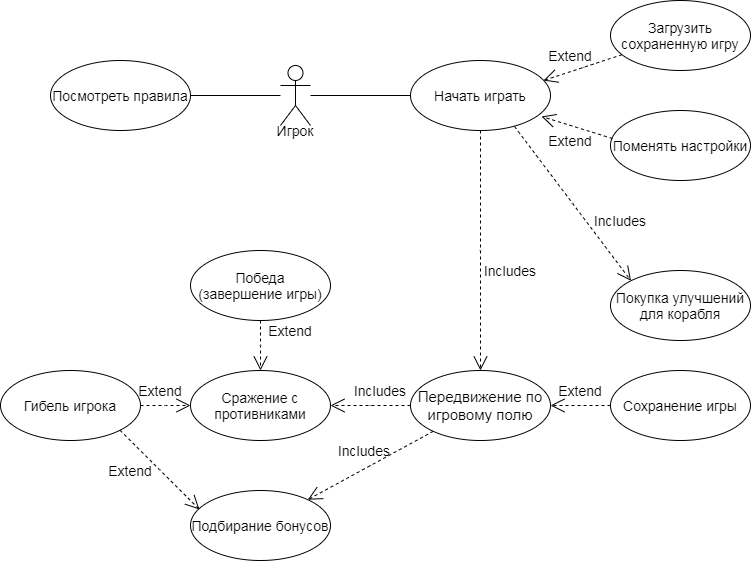

The diagram above was exported from draw.io. Its source (the exported page's mxGraphModel, read from the mxfile embedded in the PNG):
<mxGraphModel dx="1422" dy="705" grid="1" gridSize="10" guides="1" tooltips="1" connect="1" arrows="1" fold="1" page="1" pageScale="1" pageWidth="827" pageHeight="1169" math="0" shadow="0">
  <root>
    <mxCell id="0" />
    <mxCell id="1" parent="0" />
    <mxCell id="lSZuC6hGPaMSTwx1wZfz-1" value="Actor" style="shape=umlActor;verticalLabelPosition=bottom;verticalAlign=top;html=1;outlineConnect=0;fontSize=1;" vertex="1" parent="1">
      <mxGeometry x="310" y="95" width="30" height="60" as="geometry" />
    </mxCell>
    <mxCell id="lSZuC6hGPaMSTwx1wZfz-4" value="Начать играть" style="ellipse;whiteSpace=wrap;html=1;fontSize=14;" vertex="1" parent="1">
      <mxGeometry x="440" y="90" width="140" height="70" as="geometry" />
    </mxCell>
    <mxCell id="lSZuC6hGPaMSTwx1wZfz-5" value="Посмотреть правила" style="ellipse;whiteSpace=wrap;html=1;fontSize=14;" vertex="1" parent="1">
      <mxGeometry x="80" y="90" width="140" height="70" as="geometry" />
    </mxCell>
    <mxCell id="lSZuC6hGPaMSTwx1wZfz-6" value="Поменять настройки" style="ellipse;whiteSpace=wrap;html=1;fontSize=14;" vertex="1" parent="1">
      <mxGeometry x="640" y="140" width="140" height="70" as="geometry" />
    </mxCell>
    <mxCell id="lSZuC6hGPaMSTwx1wZfz-7" value="Use" style="endArrow=open;endSize=12;dashed=1;fontSize=1;entryX=0.936;entryY=0.8;entryDx=0;entryDy=0;entryPerimeter=0;exitX=0.014;exitY=0.4;exitDx=0;exitDy=0;exitPerimeter=0;html=1;" edge="1" parent="1" source="lSZuC6hGPaMSTwx1wZfz-6" target="lSZuC6hGPaMSTwx1wZfz-4">
      <mxGeometry width="160" relative="1" as="geometry">
        <mxPoint x="330" y="290" as="sourcePoint" />
        <mxPoint x="490" y="290" as="targetPoint" />
      </mxGeometry>
    </mxCell>
    <mxCell id="lSZuC6hGPaMSTwx1wZfz-8" value="Use" style="endArrow=open;endSize=12;dashed=1;html=1;fontSize=1;entryX=0.5;entryY=0;entryDx=0;entryDy=0;exitX=0.5;exitY=1;exitDx=0;exitDy=0;" edge="1" parent="1" source="lSZuC6hGPaMSTwx1wZfz-4" target="lSZuC6hGPaMSTwx1wZfz-9">
      <mxGeometry width="160" relative="1" as="geometry">
        <mxPoint x="610" y="79" as="sourcePoint" />
        <mxPoint x="770" y="79" as="targetPoint" />
      </mxGeometry>
    </mxCell>
    <mxCell id="lSZuC6hGPaMSTwx1wZfz-9" value="&lt;span style=&quot;font-size: 15px&quot;&gt;Передвижение по игровому полю&lt;/span&gt;" style="ellipse;whiteSpace=wrap;html=1;fontSize=1;" vertex="1" parent="1">
      <mxGeometry x="440" y="400" width="140" height="70" as="geometry" />
    </mxCell>
    <mxCell id="lSZuC6hGPaMSTwx1wZfz-10" value="Use" style="endArrow=open;endSize=12;dashed=1;html=1;fontSize=1;entryX=0.95;entryY=0.286;entryDx=0;entryDy=0;entryPerimeter=0;" edge="1" parent="1" source="lSZuC6hGPaMSTwx1wZfz-13" target="lSZuC6hGPaMSTwx1wZfz-4">
      <mxGeometry width="160" relative="1" as="geometry">
        <mxPoint x="330" y="390" as="sourcePoint" />
        <mxPoint x="491" y="150" as="targetPoint" />
      </mxGeometry>
    </mxCell>
    <mxCell id="lSZuC6hGPaMSTwx1wZfz-11" value="Use" style="endArrow=open;endSize=12;dashed=1;html=1;fontSize=1;" edge="1" parent="1" source="lSZuC6hGPaMSTwx1wZfz-9" target="lSZuC6hGPaMSTwx1wZfz-15">
      <mxGeometry width="160" relative="1" as="geometry">
        <mxPoint x="380" y="510" as="sourcePoint" />
        <mxPoint x="370" y="470" as="targetPoint" />
      </mxGeometry>
    </mxCell>
    <mxCell id="lSZuC6hGPaMSTwx1wZfz-12" value="Use" style="endArrow=open;endSize=12;dashed=1;html=1;fontSize=1;entryX=0;entryY=0.5;entryDx=0;entryDy=0;exitX=1;exitY=0.5;exitDx=0;exitDy=0;" edge="1" parent="1" source="lSZuC6hGPaMSTwx1wZfz-22" target="lSZuC6hGPaMSTwx1wZfz-14">
      <mxGeometry width="160" relative="1" as="geometry">
        <mxPoint x="140" y="290" as="sourcePoint" />
        <mxPoint x="280" y="655" as="targetPoint" />
      </mxGeometry>
    </mxCell>
    <mxCell id="lSZuC6hGPaMSTwx1wZfz-13" value="&lt;span style=&quot;font-size: 14px&quot;&gt;Загрузить сохраненную игру&lt;/span&gt;" style="ellipse;whiteSpace=wrap;html=1;fontSize=1;" vertex="1" parent="1">
      <mxGeometry x="640" y="30" width="140" height="70" as="geometry" />
    </mxCell>
    <mxCell id="lSZuC6hGPaMSTwx1wZfz-14" value="&lt;span style=&quot;font-size: 14px&quot;&gt;Сражение с противниками&lt;/span&gt;" style="ellipse;whiteSpace=wrap;html=1;fontSize=1;" vertex="1" parent="1">
      <mxGeometry x="220" y="400" width="140" height="70" as="geometry" />
    </mxCell>
    <mxCell id="lSZuC6hGPaMSTwx1wZfz-15" value="&lt;span style=&quot;font-size: 14px&quot;&gt;Подбирание бонусов&lt;/span&gt;" style="ellipse;whiteSpace=wrap;html=1;fontSize=1;" vertex="1" parent="1">
      <mxGeometry x="220" y="520" width="140" height="70" as="geometry" />
    </mxCell>
    <mxCell id="lSZuC6hGPaMSTwx1wZfz-16" value="Use" style="endArrow=open;endSize=12;dashed=1;html=1;fontSize=1;exitX=0;exitY=0.5;exitDx=0;exitDy=0;entryX=1;entryY=0.5;entryDx=0;entryDy=0;" edge="1" parent="1" source="lSZuC6hGPaMSTwx1wZfz-9" target="lSZuC6hGPaMSTwx1wZfz-14">
      <mxGeometry width="160" relative="1" as="geometry">
        <mxPoint x="650" y="530" as="sourcePoint" />
        <mxPoint x="410" y="350" as="targetPoint" />
      </mxGeometry>
    </mxCell>
    <mxCell id="lSZuC6hGPaMSTwx1wZfz-17" value="" style="endArrow=none;html=1;fontSize=1;entryX=1;entryY=0.5;entryDx=0;entryDy=0;" edge="1" parent="1" source="lSZuC6hGPaMSTwx1wZfz-1" target="lSZuC6hGPaMSTwx1wZfz-5">
      <mxGeometry width="50" height="50" relative="1" as="geometry">
        <mxPoint x="180" y="240" as="sourcePoint" />
        <mxPoint x="230" y="190" as="targetPoint" />
      </mxGeometry>
    </mxCell>
    <mxCell id="lSZuC6hGPaMSTwx1wZfz-18" value="" style="endArrow=none;html=1;fontSize=1;entryX=0;entryY=0.5;entryDx=0;entryDy=0;" edge="1" parent="1" source="lSZuC6hGPaMSTwx1wZfz-1" target="lSZuC6hGPaMSTwx1wZfz-4">
      <mxGeometry width="50" height="50" relative="1" as="geometry">
        <mxPoint x="390" y="370" as="sourcePoint" />
        <mxPoint x="440" y="320" as="targetPoint" />
      </mxGeometry>
    </mxCell>
    <mxCell id="lSZuC6hGPaMSTwx1wZfz-20" value="Игрок" style="text;html=1;strokeColor=none;fillColor=none;align=center;verticalAlign=middle;whiteSpace=wrap;rounded=0;fontSize=14;" vertex="1" parent="1">
      <mxGeometry x="305" y="150" width="40" height="20" as="geometry" />
    </mxCell>
    <mxCell id="lSZuC6hGPaMSTwx1wZfz-22" value="&lt;span style=&quot;font-size: 14px&quot;&gt;Гибель игрока&lt;/span&gt;" style="ellipse;whiteSpace=wrap;html=1;fontSize=1;" vertex="1" parent="1">
      <mxGeometry x="30" y="400" width="140" height="70" as="geometry" />
    </mxCell>
    <mxCell id="lSZuC6hGPaMSTwx1wZfz-23" value="Use" style="endArrow=open;endSize=12;dashed=1;html=1;fontSize=1;entryX=0.064;entryY=0.271;entryDx=0;entryDy=0;exitX=1;exitY=1;exitDx=0;exitDy=0;entryPerimeter=0;" edge="1" parent="1" source="lSZuC6hGPaMSTwx1wZfz-22" target="lSZuC6hGPaMSTwx1wZfz-15">
      <mxGeometry width="160" relative="1" as="geometry">
        <mxPoint x="480" y="520" as="sourcePoint" />
        <mxPoint x="580.5025253169417" y="434.74873734152925" as="targetPoint" />
      </mxGeometry>
    </mxCell>
    <mxCell id="lSZuC6hGPaMSTwx1wZfz-25" value="&lt;span style=&quot;font-size: 14px&quot;&gt;Сохранение игры&lt;/span&gt;" style="ellipse;whiteSpace=wrap;html=1;fontSize=1;" vertex="1" parent="1">
      <mxGeometry x="640" y="400" width="140" height="70" as="geometry" />
    </mxCell>
    <mxCell id="lSZuC6hGPaMSTwx1wZfz-26" value="Use" style="endArrow=open;endSize=12;dashed=1;html=1;fontSize=1;entryX=1;entryY=0.5;entryDx=0;entryDy=0;exitX=0;exitY=0.5;exitDx=0;exitDy=0;" edge="1" parent="1" source="lSZuC6hGPaMSTwx1wZfz-25" target="lSZuC6hGPaMSTwx1wZfz-9">
      <mxGeometry width="160" relative="1" as="geometry">
        <mxPoint x="600" y="530" as="sourcePoint" />
        <mxPoint x="700.5025253169417" y="434.74873734152925" as="targetPoint" />
      </mxGeometry>
    </mxCell>
    <mxCell id="lSZuC6hGPaMSTwx1wZfz-27" value="&lt;span style=&quot;font-size: 14px&quot;&gt;Победа (завершение игры)&lt;/span&gt;" style="ellipse;whiteSpace=wrap;html=1;fontSize=1;spacing=3;" vertex="1" parent="1">
      <mxGeometry x="220" y="280" width="140" height="70" as="geometry" />
    </mxCell>
    <mxCell id="lSZuC6hGPaMSTwx1wZfz-28" value="Use" style="endArrow=open;endSize=12;dashed=1;html=1;fontSize=1;entryX=0.5;entryY=0;entryDx=0;entryDy=0;exitX=0.5;exitY=1;exitDx=0;exitDy=0;" edge="1" parent="1" source="lSZuC6hGPaMSTwx1wZfz-27" target="lSZuC6hGPaMSTwx1wZfz-14">
      <mxGeometry width="160" relative="1" as="geometry">
        <mxPoint x="150" y="340" as="sourcePoint" />
        <mxPoint x="229.46252531694176" y="419.2212626584708" as="targetPoint" />
      </mxGeometry>
    </mxCell>
    <mxCell id="lSZuC6hGPaMSTwx1wZfz-29" value="&lt;span style=&quot;font-size: 14px&quot;&gt;Покупка улучшений для корабля&lt;/span&gt;" style="ellipse;whiteSpace=wrap;html=1;fontSize=1;spacing=3;" vertex="1" parent="1">
      <mxGeometry x="640" y="300" width="140" height="70" as="geometry" />
    </mxCell>
    <mxCell id="lSZuC6hGPaMSTwx1wZfz-30" value="Use" style="endArrow=open;endSize=12;dashed=1;html=1;fontSize=1;entryX=0;entryY=0;entryDx=0;entryDy=0;exitX=0.743;exitY=0.943;exitDx=0;exitDy=0;exitPerimeter=0;" edge="1" parent="1" source="lSZuC6hGPaMSTwx1wZfz-4" target="lSZuC6hGPaMSTwx1wZfz-29">
      <mxGeometry width="160" relative="1" as="geometry">
        <mxPoint x="610" y="430" as="sourcePoint" />
        <mxPoint x="610" y="600" as="targetPoint" />
      </mxGeometry>
    </mxCell>
    <mxCell id="lSZuC6hGPaMSTwx1wZfz-31" value="Includes" style="text;html=1;strokeColor=none;fillColor=none;align=center;verticalAlign=middle;whiteSpace=wrap;rounded=0;fontSize=14;" vertex="1" parent="1">
      <mxGeometry x="520" y="290" width="40" height="20" as="geometry" />
    </mxCell>
    <mxCell id="lSZuC6hGPaMSTwx1wZfz-32" value="Includes" style="text;html=1;strokeColor=none;fillColor=none;align=center;verticalAlign=middle;whiteSpace=wrap;rounded=0;fontSize=14;" vertex="1" parent="1">
      <mxGeometry x="390" y="410" width="40" height="20" as="geometry" />
    </mxCell>
    <mxCell id="lSZuC6hGPaMSTwx1wZfz-33" value="Includes" style="text;html=1;strokeColor=none;fillColor=none;align=center;verticalAlign=middle;whiteSpace=wrap;rounded=0;fontSize=14;" vertex="1" parent="1">
      <mxGeometry x="630" y="240" width="40" height="20" as="geometry" />
    </mxCell>
    <mxCell id="lSZuC6hGPaMSTwx1wZfz-34" value="Includes" style="text;html=1;strokeColor=none;fillColor=none;align=center;verticalAlign=middle;whiteSpace=wrap;rounded=0;fontSize=14;" vertex="1" parent="1">
      <mxGeometry x="374" y="470" width="40" height="20" as="geometry" />
    </mxCell>
    <mxCell id="lSZuC6hGPaMSTwx1wZfz-35" value="Extend" style="text;html=1;strokeColor=none;fillColor=none;align=center;verticalAlign=middle;whiteSpace=wrap;rounded=0;fontSize=14;" vertex="1" parent="1">
      <mxGeometry x="580" y="75" width="40" height="20" as="geometry" />
    </mxCell>
    <mxCell id="lSZuC6hGPaMSTwx1wZfz-36" value="Extend" style="text;html=1;strokeColor=none;fillColor=none;align=center;verticalAlign=middle;whiteSpace=wrap;rounded=0;fontSize=14;" vertex="1" parent="1">
      <mxGeometry x="580" y="160" width="40" height="20" as="geometry" />
    </mxCell>
    <mxCell id="lSZuC6hGPaMSTwx1wZfz-37" value="Extend" style="text;html=1;strokeColor=none;fillColor=none;align=center;verticalAlign=middle;whiteSpace=wrap;rounded=0;fontSize=14;" vertex="1" parent="1">
      <mxGeometry x="590" y="410" width="40" height="20" as="geometry" />
    </mxCell>
    <mxCell id="lSZuC6hGPaMSTwx1wZfz-38" value="Extend" style="text;html=1;strokeColor=none;fillColor=none;align=center;verticalAlign=middle;whiteSpace=wrap;rounded=0;fontSize=14;" vertex="1" parent="1">
      <mxGeometry x="170" y="410" width="40" height="20" as="geometry" />
    </mxCell>
    <mxCell id="lSZuC6hGPaMSTwx1wZfz-39" value="Extend" style="text;html=1;strokeColor=none;fillColor=none;align=center;verticalAlign=middle;whiteSpace=wrap;rounded=0;fontSize=14;" vertex="1" parent="1">
      <mxGeometry x="140" y="490" width="40" height="20" as="geometry" />
    </mxCell>
    <mxCell id="lSZuC6hGPaMSTwx1wZfz-40" value="Extend" style="text;html=1;strokeColor=none;fillColor=none;align=center;verticalAlign=middle;whiteSpace=wrap;rounded=0;fontSize=14;" vertex="1" parent="1">
      <mxGeometry x="300" y="350" width="40" height="20" as="geometry" />
    </mxCell>
  </root>
</mxGraphModel>